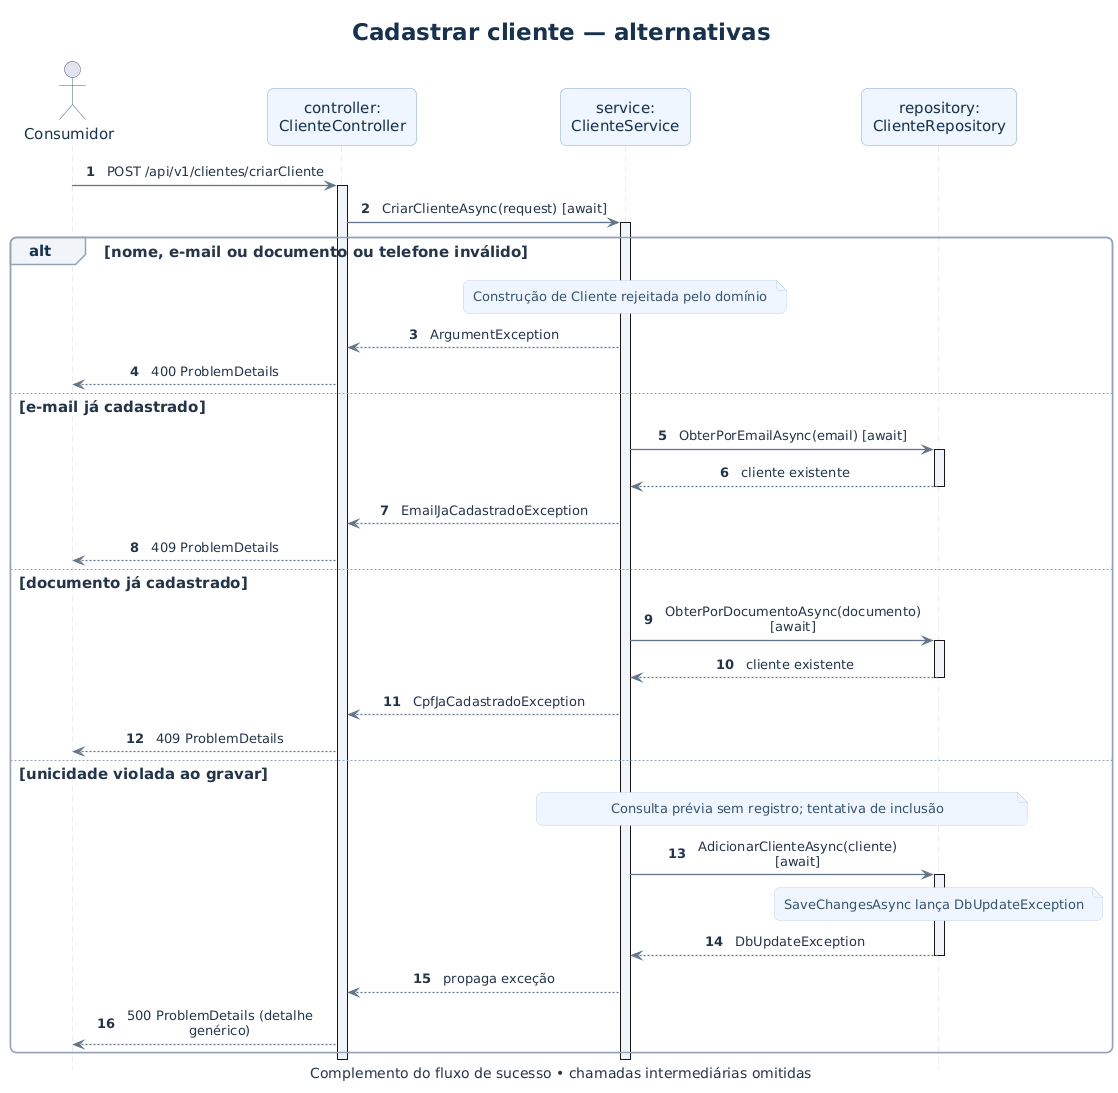

The diagram above was rendered by PlantUML. Its source (embedded in the PNG):
@startuml
!include estilo.iuml
hide footbox
autonumber
title Cadastrar cliente — alternativas
caption Complemento do fluxo de sucesso • chamadas intermediárias omitidas
actor "Consumidor" as A
participant "controller:\nClienteController" as C
participant "service:\nClienteService" as S
participant "repository:\nClienteRepository" as R
A -> C : POST /api/v1/clientes/criarCliente
activate C
C -> S : CriarClienteAsync(request) [await]
activate S
alt nome, e-mail ou documento ou telefone inválido
 note over S : Construção de Cliente rejeitada pelo domínio
 S --> C : ArgumentException
 C --> A : 400 ProblemDetails
else e-mail já cadastrado
 S -> R : ObterPorEmailAsync(email) [await]
 activate R
 R --> S : cliente existente
 deactivate R
 S --> C : EmailJaCadastradoException
 C --> A : 409 ProblemDetails
else documento já cadastrado
 S -> R : ObterPorDocumentoAsync(documento) [await]
 activate R
 R --> S : cliente existente
 deactivate R
 S --> C : CpfJaCadastradoException
 C --> A : 409 ProblemDetails
else unicidade violada ao gravar
 note over S, R : Consulta prévia sem registro; tentativa de inclusão
 S -> R : AdicionarClienteAsync(cliente) [await]
 activate R
 note over R : SaveChangesAsync lança DbUpdateException
 R --> S : DbUpdateException
 deactivate R
 S --> C : propaga exceção
 C --> A : 500 ProblemDetails (detalhe genérico)
end
 deactivate S
 deactivate C
@enduml